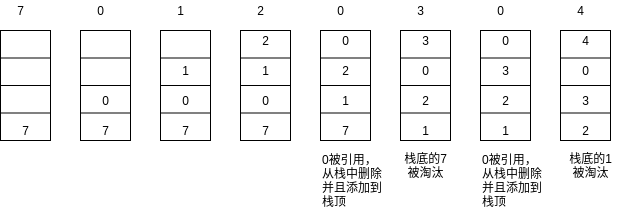

The diagram above was exported from draw.io. Its source (the exported page's mxGraphModel, read from the mxfile embedded in the PNG):
<mxGraphModel dx="1028" dy="589" grid="1" gridSize="10" guides="1" tooltips="1" connect="1" arrows="1" fold="1" page="1" pageScale="1" pageWidth="850" pageHeight="1100" math="0" shadow="0">
  <root>
    <mxCell id="0" />
    <mxCell id="1" parent="0" />
    <mxCell id="2" value="" style="rounded=0;whiteSpace=wrap;html=1;" vertex="1" parent="1">
      <mxGeometry x="100" y="140" width="50" height="110" as="geometry" />
    </mxCell>
    <mxCell id="3" value="" style="endArrow=none;html=1;exitX=0;exitY=0.25;exitDx=0;exitDy=0;entryX=1;entryY=0.25;entryDx=0;entryDy=0;" edge="1" parent="1" source="2" target="2">
      <mxGeometry width="50" height="50" relative="1" as="geometry">
        <mxPoint x="400" y="350" as="sourcePoint" />
        <mxPoint x="450" y="300" as="targetPoint" />
      </mxGeometry>
    </mxCell>
    <mxCell id="4" value="" style="endArrow=none;html=1;exitX=0;exitY=0.75;exitDx=0;exitDy=0;entryX=1;entryY=0.75;entryDx=0;entryDy=0;" edge="1" parent="1" source="2" target="2">
      <mxGeometry width="50" height="50" relative="1" as="geometry">
        <mxPoint x="110" y="202.5" as="sourcePoint" />
        <mxPoint x="160" y="202.5" as="targetPoint" />
      </mxGeometry>
    </mxCell>
    <mxCell id="5" value="" style="endArrow=none;html=1;exitX=0;exitY=0.5;exitDx=0;exitDy=0;entryX=1;entryY=0.5;entryDx=0;entryDy=0;" edge="1" parent="1" source="2" target="2">
      <mxGeometry width="50" height="50" relative="1" as="geometry">
        <mxPoint x="400" y="350" as="sourcePoint" />
        <mxPoint x="450" y="300" as="targetPoint" />
      </mxGeometry>
    </mxCell>
    <mxCell id="6" value="7" style="text;html=1;align=center;verticalAlign=middle;resizable=0;points=[];autosize=1;" vertex="1" parent="1">
      <mxGeometry x="110" y="110" width="20" height="20" as="geometry" />
    </mxCell>
    <mxCell id="7" value="" style="rounded=0;whiteSpace=wrap;html=1;" vertex="1" parent="1">
      <mxGeometry x="180" y="140" width="50" height="110" as="geometry" />
    </mxCell>
    <mxCell id="8" value="" style="endArrow=none;html=1;exitX=0;exitY=0.25;exitDx=0;exitDy=0;entryX=1;entryY=0.25;entryDx=0;entryDy=0;" edge="1" parent="1" source="7" target="7">
      <mxGeometry width="50" height="50" relative="1" as="geometry">
        <mxPoint x="480" y="350" as="sourcePoint" />
        <mxPoint x="530" y="300" as="targetPoint" />
      </mxGeometry>
    </mxCell>
    <mxCell id="9" value="" style="endArrow=none;html=1;exitX=0;exitY=0.75;exitDx=0;exitDy=0;entryX=1;entryY=0.75;entryDx=0;entryDy=0;" edge="1" parent="1" source="7" target="7">
      <mxGeometry width="50" height="50" relative="1" as="geometry">
        <mxPoint x="190" y="202.5" as="sourcePoint" />
        <mxPoint x="240" y="202.5" as="targetPoint" />
      </mxGeometry>
    </mxCell>
    <mxCell id="10" value="" style="endArrow=none;html=1;exitX=0;exitY=0.5;exitDx=0;exitDy=0;entryX=1;entryY=0.5;entryDx=0;entryDy=0;" edge="1" parent="1" source="7" target="7">
      <mxGeometry width="50" height="50" relative="1" as="geometry">
        <mxPoint x="480" y="350" as="sourcePoint" />
        <mxPoint x="530" y="300" as="targetPoint" />
      </mxGeometry>
    </mxCell>
    <mxCell id="11" value="0" style="text;html=1;align=center;verticalAlign=middle;resizable=0;points=[];autosize=1;" vertex="1" parent="1">
      <mxGeometry x="190" y="110" width="20" height="20" as="geometry" />
    </mxCell>
    <mxCell id="12" value="" style="rounded=0;whiteSpace=wrap;html=1;" vertex="1" parent="1">
      <mxGeometry x="260" y="140" width="50" height="110" as="geometry" />
    </mxCell>
    <mxCell id="13" value="" style="endArrow=none;html=1;exitX=0;exitY=0.25;exitDx=0;exitDy=0;entryX=1;entryY=0.25;entryDx=0;entryDy=0;" edge="1" parent="1" source="12" target="12">
      <mxGeometry width="50" height="50" relative="1" as="geometry">
        <mxPoint x="560" y="350" as="sourcePoint" />
        <mxPoint x="610" y="300" as="targetPoint" />
      </mxGeometry>
    </mxCell>
    <mxCell id="14" value="" style="endArrow=none;html=1;exitX=0;exitY=0.75;exitDx=0;exitDy=0;entryX=1;entryY=0.75;entryDx=0;entryDy=0;" edge="1" parent="1" source="12" target="12">
      <mxGeometry width="50" height="50" relative="1" as="geometry">
        <mxPoint x="270" y="202.5" as="sourcePoint" />
        <mxPoint x="320" y="202.5" as="targetPoint" />
      </mxGeometry>
    </mxCell>
    <mxCell id="15" value="" style="endArrow=none;html=1;exitX=0;exitY=0.5;exitDx=0;exitDy=0;entryX=1;entryY=0.5;entryDx=0;entryDy=0;" edge="1" parent="1" source="12" target="12">
      <mxGeometry width="50" height="50" relative="1" as="geometry">
        <mxPoint x="560" y="350" as="sourcePoint" />
        <mxPoint x="610" y="300" as="targetPoint" />
      </mxGeometry>
    </mxCell>
    <mxCell id="16" value="1" style="text;html=1;align=center;verticalAlign=middle;resizable=0;points=[];autosize=1;" vertex="1" parent="1">
      <mxGeometry x="270" y="110" width="20" height="20" as="geometry" />
    </mxCell>
    <mxCell id="17" value="2" style="text;html=1;align=center;verticalAlign=middle;resizable=0;points=[];autosize=1;" vertex="1" parent="1">
      <mxGeometry x="350" y="110" width="20" height="20" as="geometry" />
    </mxCell>
    <mxCell id="18" value="" style="rounded=0;whiteSpace=wrap;html=1;" vertex="1" parent="1">
      <mxGeometry x="420" y="140" width="50" height="110" as="geometry" />
    </mxCell>
    <mxCell id="19" value="" style="endArrow=none;html=1;exitX=0;exitY=0.25;exitDx=0;exitDy=0;entryX=1;entryY=0.25;entryDx=0;entryDy=0;" edge="1" parent="1" source="18" target="18">
      <mxGeometry width="50" height="50" relative="1" as="geometry">
        <mxPoint x="720" y="350" as="sourcePoint" />
        <mxPoint x="770" y="300" as="targetPoint" />
      </mxGeometry>
    </mxCell>
    <mxCell id="20" value="" style="endArrow=none;html=1;exitX=0;exitY=0.75;exitDx=0;exitDy=0;entryX=1;entryY=0.75;entryDx=0;entryDy=0;" edge="1" parent="1" source="18" target="18">
      <mxGeometry width="50" height="50" relative="1" as="geometry">
        <mxPoint x="430" y="202.5" as="sourcePoint" />
        <mxPoint x="480" y="202.5" as="targetPoint" />
      </mxGeometry>
    </mxCell>
    <mxCell id="21" value="" style="endArrow=none;html=1;exitX=0;exitY=0.5;exitDx=0;exitDy=0;entryX=1;entryY=0.5;entryDx=0;entryDy=0;" edge="1" parent="1" source="18" target="18">
      <mxGeometry width="50" height="50" relative="1" as="geometry">
        <mxPoint x="720" y="350" as="sourcePoint" />
        <mxPoint x="770" y="300" as="targetPoint" />
      </mxGeometry>
    </mxCell>
    <mxCell id="22" value="0" style="text;html=1;align=center;verticalAlign=middle;resizable=0;points=[];autosize=1;" vertex="1" parent="1">
      <mxGeometry x="430" y="110" width="20" height="20" as="geometry" />
    </mxCell>
    <mxCell id="23" value="" style="rounded=0;whiteSpace=wrap;html=1;" vertex="1" parent="1">
      <mxGeometry x="500" y="140" width="50" height="110" as="geometry" />
    </mxCell>
    <mxCell id="24" value="" style="endArrow=none;html=1;exitX=0;exitY=0.25;exitDx=0;exitDy=0;entryX=1;entryY=0.25;entryDx=0;entryDy=0;" edge="1" parent="1" source="23" target="23">
      <mxGeometry width="50" height="50" relative="1" as="geometry">
        <mxPoint x="800" y="350" as="sourcePoint" />
        <mxPoint x="850" y="300" as="targetPoint" />
      </mxGeometry>
    </mxCell>
    <mxCell id="25" value="" style="endArrow=none;html=1;exitX=0;exitY=0.75;exitDx=0;exitDy=0;entryX=1;entryY=0.75;entryDx=0;entryDy=0;" edge="1" parent="1" source="23" target="23">
      <mxGeometry width="50" height="50" relative="1" as="geometry">
        <mxPoint x="510" y="202.5" as="sourcePoint" />
        <mxPoint x="560" y="202.5" as="targetPoint" />
      </mxGeometry>
    </mxCell>
    <mxCell id="26" value="" style="endArrow=none;html=1;exitX=0;exitY=0.5;exitDx=0;exitDy=0;entryX=1;entryY=0.5;entryDx=0;entryDy=0;" edge="1" parent="1" source="23" target="23">
      <mxGeometry width="50" height="50" relative="1" as="geometry">
        <mxPoint x="800" y="350" as="sourcePoint" />
        <mxPoint x="850" y="300" as="targetPoint" />
      </mxGeometry>
    </mxCell>
    <mxCell id="27" value="3" style="text;html=1;align=center;verticalAlign=middle;resizable=0;points=[];autosize=1;" vertex="1" parent="1">
      <mxGeometry x="510" y="110" width="20" height="20" as="geometry" />
    </mxCell>
    <mxCell id="28" value="" style="rounded=0;whiteSpace=wrap;html=1;" vertex="1" parent="1">
      <mxGeometry x="580" y="140" width="50" height="110" as="geometry" />
    </mxCell>
    <mxCell id="29" value="" style="endArrow=none;html=1;exitX=0;exitY=0.25;exitDx=0;exitDy=0;entryX=1;entryY=0.25;entryDx=0;entryDy=0;" edge="1" parent="1" source="28" target="28">
      <mxGeometry width="50" height="50" relative="1" as="geometry">
        <mxPoint x="880" y="350" as="sourcePoint" />
        <mxPoint x="930" y="300" as="targetPoint" />
      </mxGeometry>
    </mxCell>
    <mxCell id="30" value="" style="endArrow=none;html=1;exitX=0;exitY=0.75;exitDx=0;exitDy=0;entryX=1;entryY=0.75;entryDx=0;entryDy=0;" edge="1" parent="1" source="28" target="28">
      <mxGeometry width="50" height="50" relative="1" as="geometry">
        <mxPoint x="590" y="202.5" as="sourcePoint" />
        <mxPoint x="640" y="202.5" as="targetPoint" />
      </mxGeometry>
    </mxCell>
    <mxCell id="31" value="" style="endArrow=none;html=1;exitX=0;exitY=0.5;exitDx=0;exitDy=0;entryX=1;entryY=0.5;entryDx=0;entryDy=0;" edge="1" parent="1" source="28" target="28">
      <mxGeometry width="50" height="50" relative="1" as="geometry">
        <mxPoint x="880" y="350" as="sourcePoint" />
        <mxPoint x="930" y="300" as="targetPoint" />
      </mxGeometry>
    </mxCell>
    <mxCell id="32" value="0" style="text;html=1;align=center;verticalAlign=middle;resizable=0;points=[];autosize=1;" vertex="1" parent="1">
      <mxGeometry x="590" y="110" width="20" height="20" as="geometry" />
    </mxCell>
    <mxCell id="33" value="" style="rounded=0;whiteSpace=wrap;html=1;" vertex="1" parent="1">
      <mxGeometry x="660" y="140" width="50" height="110" as="geometry" />
    </mxCell>
    <mxCell id="34" value="" style="endArrow=none;html=1;exitX=0;exitY=0.25;exitDx=0;exitDy=0;entryX=1;entryY=0.25;entryDx=0;entryDy=0;" edge="1" parent="1" source="33" target="33">
      <mxGeometry width="50" height="50" relative="1" as="geometry">
        <mxPoint x="960" y="350" as="sourcePoint" />
        <mxPoint x="1010" y="300" as="targetPoint" />
      </mxGeometry>
    </mxCell>
    <mxCell id="35" value="" style="endArrow=none;html=1;exitX=0;exitY=0.75;exitDx=0;exitDy=0;entryX=1;entryY=0.75;entryDx=0;entryDy=0;" edge="1" parent="1" source="33" target="33">
      <mxGeometry width="50" height="50" relative="1" as="geometry">
        <mxPoint x="670" y="202.5" as="sourcePoint" />
        <mxPoint x="720" y="202.5" as="targetPoint" />
      </mxGeometry>
    </mxCell>
    <mxCell id="36" value="" style="endArrow=none;html=1;exitX=0;exitY=0.5;exitDx=0;exitDy=0;entryX=1;entryY=0.5;entryDx=0;entryDy=0;" edge="1" parent="1" source="33" target="33">
      <mxGeometry width="50" height="50" relative="1" as="geometry">
        <mxPoint x="960" y="350" as="sourcePoint" />
        <mxPoint x="1010" y="300" as="targetPoint" />
      </mxGeometry>
    </mxCell>
    <mxCell id="37" value="4" style="text;html=1;align=center;verticalAlign=middle;resizable=0;points=[];autosize=1;" vertex="1" parent="1">
      <mxGeometry x="670" y="110" width="20" height="20" as="geometry" />
    </mxCell>
    <mxCell id="38" value="7" style="text;html=1;align=center;verticalAlign=middle;resizable=0;points=[];autosize=1;" vertex="1" parent="1">
      <mxGeometry x="115" y="230" width="20" height="20" as="geometry" />
    </mxCell>
    <mxCell id="39" value="7" style="text;html=1;align=center;verticalAlign=middle;resizable=0;points=[];autosize=1;" vertex="1" parent="1">
      <mxGeometry x="195" y="230" width="20" height="20" as="geometry" />
    </mxCell>
    <mxCell id="40" value="0" style="text;html=1;align=center;verticalAlign=middle;resizable=0;points=[];autosize=1;" vertex="1" parent="1">
      <mxGeometry x="195" y="200" width="20" height="20" as="geometry" />
    </mxCell>
    <mxCell id="41" value="0" style="text;html=1;align=center;verticalAlign=middle;resizable=0;points=[];autosize=1;" vertex="1" parent="1">
      <mxGeometry x="275" y="200" width="20" height="20" as="geometry" />
    </mxCell>
    <mxCell id="42" value="7" style="text;html=1;align=center;verticalAlign=middle;resizable=0;points=[];autosize=1;" vertex="1" parent="1">
      <mxGeometry x="275" y="230" width="20" height="20" as="geometry" />
    </mxCell>
    <mxCell id="43" value="1" style="text;html=1;align=center;verticalAlign=middle;resizable=0;points=[];autosize=1;" vertex="1" parent="1">
      <mxGeometry x="275" y="170" width="20" height="20" as="geometry" />
    </mxCell>
    <mxCell id="44" value="" style="rounded=0;whiteSpace=wrap;html=1;" vertex="1" parent="1">
      <mxGeometry x="340" y="140" width="50" height="110" as="geometry" />
    </mxCell>
    <mxCell id="45" value="" style="endArrow=none;html=1;exitX=0;exitY=0.25;exitDx=0;exitDy=0;entryX=1;entryY=0.25;entryDx=0;entryDy=0;" edge="1" parent="1" source="44" target="44">
      <mxGeometry width="50" height="50" relative="1" as="geometry">
        <mxPoint x="640" y="350" as="sourcePoint" />
        <mxPoint x="690" y="300" as="targetPoint" />
      </mxGeometry>
    </mxCell>
    <mxCell id="46" value="" style="endArrow=none;html=1;exitX=0;exitY=0.75;exitDx=0;exitDy=0;entryX=1;entryY=0.75;entryDx=0;entryDy=0;" edge="1" parent="1" source="44" target="44">
      <mxGeometry width="50" height="50" relative="1" as="geometry">
        <mxPoint x="350" y="202.5" as="sourcePoint" />
        <mxPoint x="400" y="202.5" as="targetPoint" />
      </mxGeometry>
    </mxCell>
    <mxCell id="47" value="" style="endArrow=none;html=1;exitX=0;exitY=0.5;exitDx=0;exitDy=0;entryX=1;entryY=0.5;entryDx=0;entryDy=0;" edge="1" parent="1" source="44" target="44">
      <mxGeometry width="50" height="50" relative="1" as="geometry">
        <mxPoint x="640" y="350" as="sourcePoint" />
        <mxPoint x="690" y="300" as="targetPoint" />
      </mxGeometry>
    </mxCell>
    <mxCell id="48" value="0" style="text;html=1;align=center;verticalAlign=middle;resizable=0;points=[];autosize=1;" vertex="1" parent="1">
      <mxGeometry x="355" y="200" width="20" height="20" as="geometry" />
    </mxCell>
    <mxCell id="49" value="7" style="text;html=1;align=center;verticalAlign=middle;resizable=0;points=[];autosize=1;" vertex="1" parent="1">
      <mxGeometry x="355" y="230" width="20" height="20" as="geometry" />
    </mxCell>
    <mxCell id="50" value="1" style="text;html=1;align=center;verticalAlign=middle;resizable=0;points=[];autosize=1;" vertex="1" parent="1">
      <mxGeometry x="355" y="170" width="20" height="20" as="geometry" />
    </mxCell>
    <mxCell id="51" value="2" style="text;html=1;align=center;verticalAlign=middle;resizable=0;points=[];autosize=1;" vertex="1" parent="1">
      <mxGeometry x="355" y="140" width="20" height="20" as="geometry" />
    </mxCell>
    <mxCell id="52" value="0" style="text;html=1;align=center;verticalAlign=middle;resizable=0;points=[];autosize=1;" vertex="1" parent="1">
      <mxGeometry x="435" y="140" width="20" height="20" as="geometry" />
    </mxCell>
    <mxCell id="53" value="2" style="text;html=1;align=center;verticalAlign=middle;resizable=0;points=[];autosize=1;" vertex="1" parent="1">
      <mxGeometry x="435" y="170" width="20" height="20" as="geometry" />
    </mxCell>
    <mxCell id="54" value="1" style="text;html=1;align=center;verticalAlign=middle;resizable=0;points=[];autosize=1;" vertex="1" parent="1">
      <mxGeometry x="435" y="200" width="20" height="20" as="geometry" />
    </mxCell>
    <mxCell id="55" value="7" style="text;html=1;align=center;verticalAlign=middle;resizable=0;points=[];autosize=1;" vertex="1" parent="1">
      <mxGeometry x="435" y="230" width="20" height="20" as="geometry" />
    </mxCell>
    <mxCell id="56" value="3" style="text;html=1;align=center;verticalAlign=middle;resizable=0;points=[];autosize=1;" vertex="1" parent="1">
      <mxGeometry x="515" y="140" width="20" height="20" as="geometry" />
    </mxCell>
    <mxCell id="57" value="0" style="text;html=1;align=center;verticalAlign=middle;resizable=0;points=[];autosize=1;" vertex="1" parent="1">
      <mxGeometry x="515" y="170" width="20" height="20" as="geometry" />
    </mxCell>
    <mxCell id="58" value="2" style="text;html=1;align=center;verticalAlign=middle;resizable=0;points=[];autosize=1;" vertex="1" parent="1">
      <mxGeometry x="515" y="200" width="20" height="20" as="geometry" />
    </mxCell>
    <mxCell id="59" value="1" style="text;html=1;align=center;verticalAlign=middle;resizable=0;points=[];autosize=1;" vertex="1" parent="1">
      <mxGeometry x="515" y="230" width="20" height="20" as="geometry" />
    </mxCell>
    <mxCell id="60" value="0" style="text;html=1;align=center;verticalAlign=middle;resizable=0;points=[];autosize=1;" vertex="1" parent="1">
      <mxGeometry x="595" y="140" width="20" height="20" as="geometry" />
    </mxCell>
    <mxCell id="61" value="3" style="text;html=1;align=center;verticalAlign=middle;resizable=0;points=[];autosize=1;" vertex="1" parent="1">
      <mxGeometry x="595" y="170" width="20" height="20" as="geometry" />
    </mxCell>
    <mxCell id="62" value="2" style="text;html=1;align=center;verticalAlign=middle;resizable=0;points=[];autosize=1;" vertex="1" parent="1">
      <mxGeometry x="595" y="200" width="20" height="20" as="geometry" />
    </mxCell>
    <mxCell id="63" value="1" style="text;html=1;align=center;verticalAlign=middle;resizable=0;points=[];autosize=1;" vertex="1" parent="1">
      <mxGeometry x="595" y="230" width="20" height="20" as="geometry" />
    </mxCell>
    <mxCell id="64" value="4" style="text;html=1;align=center;verticalAlign=middle;resizable=0;points=[];autosize=1;" vertex="1" parent="1">
      <mxGeometry x="675" y="140" width="20" height="20" as="geometry" />
    </mxCell>
    <mxCell id="65" value="0" style="text;html=1;align=center;verticalAlign=middle;resizable=0;points=[];autosize=1;" vertex="1" parent="1">
      <mxGeometry x="675" y="170" width="20" height="20" as="geometry" />
    </mxCell>
    <mxCell id="66" value="3" style="text;html=1;align=center;verticalAlign=middle;resizable=0;points=[];autosize=1;" vertex="1" parent="1">
      <mxGeometry x="675" y="200" width="20" height="20" as="geometry" />
    </mxCell>
    <mxCell id="67" value="2" style="text;html=1;align=center;verticalAlign=middle;resizable=0;points=[];autosize=1;" vertex="1" parent="1">
      <mxGeometry x="675" y="230" width="20" height="20" as="geometry" />
    </mxCell>
    <mxCell id="68" value="0被引用，&lt;br&gt;从栈中删除&lt;br&gt;并且添加到&lt;br&gt;栈顶" style="text;html=1;align=left;verticalAlign=middle;resizable=0;points=[];autosize=1;" vertex="1" parent="1">
      <mxGeometry x="420" y="260" width="80" height="60" as="geometry" />
    </mxCell>
    <mxCell id="69" value="栈底的7&lt;br&gt;被淘汰" style="text;html=1;align=center;verticalAlign=middle;resizable=0;points=[];autosize=1;" vertex="1" parent="1">
      <mxGeometry x="495" y="260" width="60" height="30" as="geometry" />
    </mxCell>
    <mxCell id="70" value="0被引用，&lt;br&gt;从栈中删除&lt;br&gt;并且添加到&lt;br&gt;栈顶" style="text;html=1;align=left;verticalAlign=middle;resizable=0;points=[];autosize=1;" vertex="1" parent="1">
      <mxGeometry x="580" y="260" width="80" height="60" as="geometry" />
    </mxCell>
    <mxCell id="71" value="栈底的1&lt;br&gt;被淘汰" style="text;html=1;align=center;verticalAlign=middle;resizable=0;points=[];autosize=1;" vertex="1" parent="1">
      <mxGeometry x="660" y="260" width="60" height="30" as="geometry" />
    </mxCell>
  </root>
</mxGraphModel>